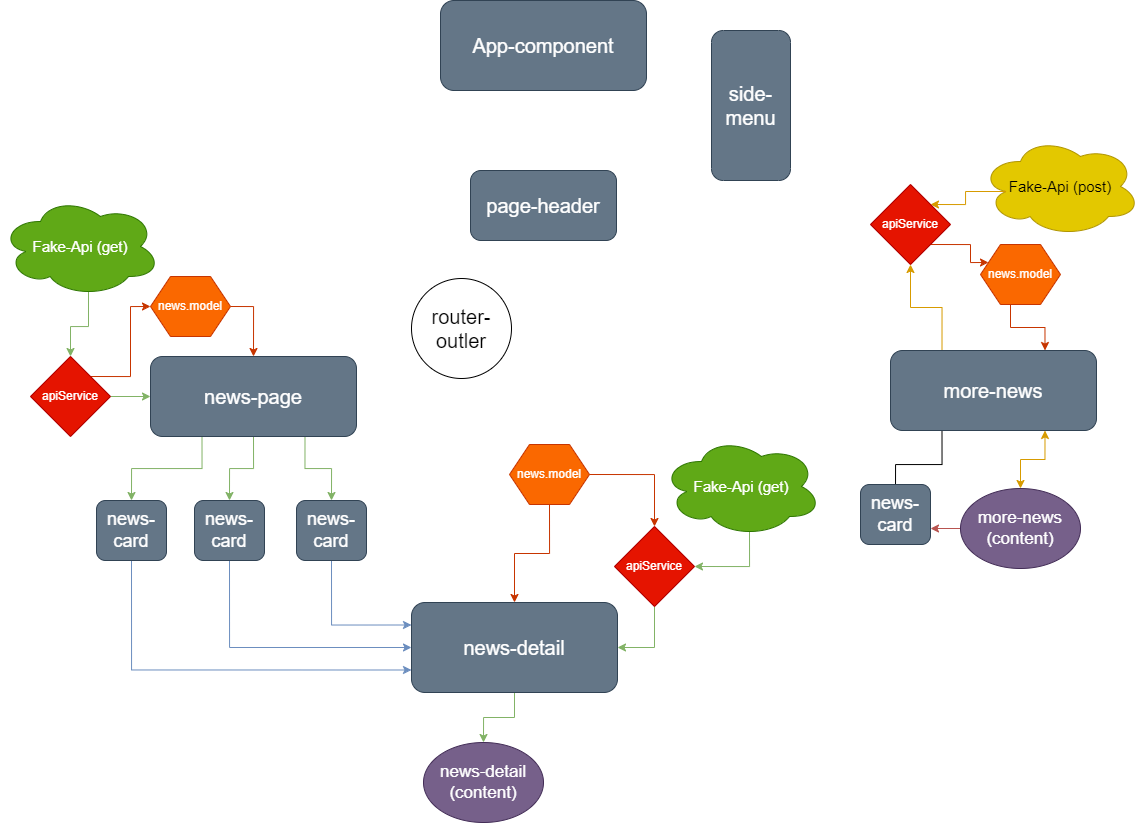

The diagram above was exported from draw.io. Its source (the exported page's mxGraphModel, read from the mxfile embedded in the PNG):
<mxGraphModel dx="1414" dy="909" grid="1" gridSize="10" guides="1" tooltips="1" connect="1" arrows="1" fold="1" page="1" pageScale="1" pageWidth="1169" pageHeight="827" math="0" shadow="0">
  <root>
    <mxCell id="0" />
    <mxCell id="1" parent="0" />
    <mxCell id="17" style="edgeStyle=orthogonalEdgeStyle;rounded=0;html=1;exitX=1;exitY=0.5;exitDx=0;exitDy=0;entryX=0;entryY=0.5;entryDx=0;entryDy=0;strokeColor=#FFFFFF;fontSize=20;" edge="1" parent="1" source="L2g7LGbaBAo6MW4rKH8U-1" target="L2g7LGbaBAo6MW4rKH8U-13">
      <mxGeometry relative="1" as="geometry" />
    </mxCell>
    <mxCell id="19" style="edgeStyle=orthogonalEdgeStyle;rounded=0;html=1;exitX=0.5;exitY=1;exitDx=0;exitDy=0;entryX=0.5;entryY=0;entryDx=0;entryDy=0;strokeColor=#FFFFFF;fontSize=20;" edge="1" parent="1" source="L2g7LGbaBAo6MW4rKH8U-1" target="16">
      <mxGeometry relative="1" as="geometry" />
    </mxCell>
    <mxCell id="20" style="edgeStyle=orthogonalEdgeStyle;rounded=0;html=1;exitX=0;exitY=0.5;exitDx=0;exitDy=0;entryX=0;entryY=0;entryDx=0;entryDy=0;strokeColor=#FFFFFF;fontSize=20;" edge="1" parent="1" source="L2g7LGbaBAo6MW4rKH8U-1" target="2">
      <mxGeometry relative="1" as="geometry">
        <Array as="points">
          <mxPoint x="390" y="45" />
          <mxPoint x="390" y="293" />
        </Array>
      </mxGeometry>
    </mxCell>
    <mxCell id="L2g7LGbaBAo6MW4rKH8U-1" value="&lt;font style=&quot;font-size: 20px;&quot;&gt;App-component&lt;/font&gt;" style="rounded=1;whiteSpace=wrap;html=1;fillColor=#647687;fontColor=#ffffff;strokeColor=#314354;" parent="1" vertex="1">
      <mxGeometry x="440" width="206" height="90" as="geometry" />
    </mxCell>
    <mxCell id="L2g7LGbaBAo6MW4rKH8U-19" style="edgeStyle=orthogonalEdgeStyle;rounded=0;orthogonalLoop=1;jettySize=auto;html=1;exitX=0.25;exitY=1;exitDx=0;exitDy=0;entryX=0.5;entryY=0;entryDx=0;entryDy=0;fillColor=#d5e8d4;gradientColor=#97d077;strokeColor=#82b366;" parent="1" source="L2g7LGbaBAo6MW4rKH8U-3" target="L2g7LGbaBAo6MW4rKH8U-5" edge="1">
      <mxGeometry relative="1" as="geometry" />
    </mxCell>
    <mxCell id="L2g7LGbaBAo6MW4rKH8U-20" style="edgeStyle=orthogonalEdgeStyle;rounded=0;orthogonalLoop=1;jettySize=auto;html=1;exitX=0.5;exitY=1;exitDx=0;exitDy=0;entryX=0.5;entryY=0;entryDx=0;entryDy=0;fillColor=#d5e8d4;gradientColor=#97d077;strokeColor=#82b366;" parent="1" source="L2g7LGbaBAo6MW4rKH8U-3" target="L2g7LGbaBAo6MW4rKH8U-6" edge="1">
      <mxGeometry relative="1" as="geometry" />
    </mxCell>
    <mxCell id="L2g7LGbaBAo6MW4rKH8U-21" style="edgeStyle=orthogonalEdgeStyle;rounded=0;orthogonalLoop=1;jettySize=auto;html=1;exitX=0.75;exitY=1;exitDx=0;exitDy=0;entryX=0.5;entryY=0;entryDx=0;entryDy=0;fillColor=#d5e8d4;gradientColor=#97d077;strokeColor=#82b366;" parent="1" source="L2g7LGbaBAo6MW4rKH8U-3" target="L2g7LGbaBAo6MW4rKH8U-7" edge="1">
      <mxGeometry relative="1" as="geometry" />
    </mxCell>
    <mxCell id="L2g7LGbaBAo6MW4rKH8U-3" value="&lt;font style=&quot;font-size: 20px;&quot;&gt;news-page&lt;/font&gt;" style="rounded=1;whiteSpace=wrap;html=1;fillColor=#647687;fontColor=#ffffff;strokeColor=#314354;" parent="1" vertex="1">
      <mxGeometry x="150" y="356" width="206" height="80" as="geometry" />
    </mxCell>
    <mxCell id="L2g7LGbaBAo6MW4rKH8U-43" style="edgeStyle=orthogonalEdgeStyle;rounded=0;orthogonalLoop=1;jettySize=auto;html=1;exitX=0.5;exitY=1;exitDx=0;exitDy=0;fillColor=#dae8fc;gradientColor=#7ea6e0;strokeColor=#6C8EBF;entryX=0;entryY=0.75;entryDx=0;entryDy=0;" parent="1" source="L2g7LGbaBAo6MW4rKH8U-5" target="L2g7LGbaBAo6MW4rKH8U-8" edge="1">
      <mxGeometry relative="1" as="geometry">
        <mxPoint x="239" y="881" as="targetPoint" />
      </mxGeometry>
    </mxCell>
    <mxCell id="L2g7LGbaBAo6MW4rKH8U-5" value="&lt;font style=&quot;font-size: 18px;&quot;&gt;news-card&lt;/font&gt;" style="rounded=1;whiteSpace=wrap;html=1;fillColor=#647687;fontColor=#ffffff;strokeColor=#314354;" parent="1" vertex="1">
      <mxGeometry x="96" y="500" width="70" height="60" as="geometry" />
    </mxCell>
    <mxCell id="5" style="edgeStyle=orthogonalEdgeStyle;html=1;exitX=0.5;exitY=1;exitDx=0;exitDy=0;entryX=0;entryY=0.5;entryDx=0;entryDy=0;fontSize=20;rounded=0;strokeColor=#6C8EBF;" edge="1" parent="1" source="L2g7LGbaBAo6MW4rKH8U-6" target="L2g7LGbaBAo6MW4rKH8U-8">
      <mxGeometry relative="1" as="geometry" />
    </mxCell>
    <mxCell id="L2g7LGbaBAo6MW4rKH8U-6" value="&lt;font style=&quot;font-size: 18px;&quot;&gt;news-card&lt;/font&gt;" style="rounded=1;whiteSpace=wrap;html=1;fillColor=#647687;fontColor=#ffffff;strokeColor=#314354;" parent="1" vertex="1">
      <mxGeometry x="194" y="500" width="70" height="60" as="geometry" />
    </mxCell>
    <mxCell id="15" style="edgeStyle=orthogonalEdgeStyle;rounded=0;html=1;exitX=0.5;exitY=1;exitDx=0;exitDy=0;entryX=0;entryY=0.25;entryDx=0;entryDy=0;strokeColor=#6C8EBF;fontSize=20;" edge="1" parent="1" source="L2g7LGbaBAo6MW4rKH8U-7" target="L2g7LGbaBAo6MW4rKH8U-8">
      <mxGeometry relative="1" as="geometry" />
    </mxCell>
    <mxCell id="L2g7LGbaBAo6MW4rKH8U-7" value="&lt;font style=&quot;font-size: 18px;&quot;&gt;news-card&lt;/font&gt;" style="rounded=1;whiteSpace=wrap;html=1;fillColor=#647687;fontColor=#ffffff;strokeColor=#314354;" parent="1" vertex="1">
      <mxGeometry x="296" y="500" width="70" height="60" as="geometry" />
    </mxCell>
    <mxCell id="L2g7LGbaBAo6MW4rKH8U-24" style="edgeStyle=orthogonalEdgeStyle;rounded=0;orthogonalLoop=1;jettySize=auto;html=1;exitX=0.5;exitY=1;exitDx=0;exitDy=0;entryX=0.5;entryY=0;entryDx=0;entryDy=0;fillColor=#d5e8d4;gradientColor=#97d077;strokeColor=#82b366;" parent="1" source="L2g7LGbaBAo6MW4rKH8U-8" target="L2g7LGbaBAo6MW4rKH8U-11" edge="1">
      <mxGeometry relative="1" as="geometry" />
    </mxCell>
    <mxCell id="L2g7LGbaBAo6MW4rKH8U-8" value="&lt;span style=&quot;font-size: 20px;&quot;&gt;news-detail&lt;/span&gt;" style="rounded=1;whiteSpace=wrap;html=1;fillColor=#647687;fontColor=#ffffff;strokeColor=#314354;" parent="1" vertex="1">
      <mxGeometry x="411" y="602" width="206" height="90" as="geometry" />
    </mxCell>
    <mxCell id="L2g7LGbaBAo6MW4rKH8U-38" style="edgeStyle=orthogonalEdgeStyle;rounded=0;orthogonalLoop=1;jettySize=auto;html=1;exitX=0.75;exitY=1;exitDx=0;exitDy=0;entryX=0.5;entryY=0;entryDx=0;entryDy=0;fillColor=#ffcd28;gradientColor=#ffa500;strokeColor=#d79b00;startArrow=classic;startFill=1;" parent="1" target="L2g7LGbaBAo6MW4rKH8U-12" edge="1" source="29">
      <mxGeometry relative="1" as="geometry">
        <mxPoint x="1013" y="434" as="sourcePoint" />
      </mxGeometry>
    </mxCell>
    <mxCell id="L2g7LGbaBAo6MW4rKH8U-39" style="edgeStyle=orthogonalEdgeStyle;rounded=0;orthogonalLoop=1;jettySize=auto;html=1;exitX=0.25;exitY=1;exitDx=0;exitDy=0;entryX=0.5;entryY=0;entryDx=0;entryDy=0;" parent="1" edge="1" source="29">
      <mxGeometry relative="1" as="geometry">
        <mxPoint x="961.5" y="434" as="sourcePoint" />
        <mxPoint x="895" y="498" as="targetPoint" />
      </mxGeometry>
    </mxCell>
    <mxCell id="L2g7LGbaBAo6MW4rKH8U-11" value="news-detail (content)" style="ellipse;whiteSpace=wrap;html=1;fontSize=17;fillColor=#76608a;strokeColor=#432D57;fontColor=#ffffff;" parent="1" vertex="1">
      <mxGeometry x="423" y="742" width="120" height="80" as="geometry" />
    </mxCell>
    <mxCell id="L2g7LGbaBAo6MW4rKH8U-55" style="edgeStyle=orthogonalEdgeStyle;rounded=0;orthogonalLoop=1;jettySize=auto;html=1;exitX=0;exitY=0.5;exitDx=0;exitDy=0;entryX=1;entryY=0.5;entryDx=0;entryDy=0;fillColor=#f8cecc;gradientColor=#ea6b66;strokeColor=#b85450;" parent="1" source="L2g7LGbaBAo6MW4rKH8U-12" edge="1">
      <mxGeometry relative="1" as="geometry">
        <mxPoint x="930" y="528" as="targetPoint" />
      </mxGeometry>
    </mxCell>
    <mxCell id="L2g7LGbaBAo6MW4rKH8U-12" value="more-news (content)" style="ellipse;whiteSpace=wrap;html=1;fontSize=17;fillColor=#76608a;strokeColor=#432D57;fontColor=#ffffff;" parent="1" vertex="1">
      <mxGeometry x="960" y="488" width="120" height="80" as="geometry" />
    </mxCell>
    <mxCell id="L2g7LGbaBAo6MW4rKH8U-13" value="&lt;font style=&quot;font-size: 20px;&quot;&gt;side-menu&lt;/font&gt;" style="rounded=1;whiteSpace=wrap;html=1;fillColor=#647687;fontColor=#ffffff;strokeColor=#314354;" parent="1" vertex="1">
      <mxGeometry x="711" y="30" width="79" height="150" as="geometry" />
    </mxCell>
    <mxCell id="L2g7LGbaBAo6MW4rKH8U-36" value="&lt;font style=&quot;font-size: 18px;&quot;&gt;news-card&lt;/font&gt;" style="rounded=1;whiteSpace=wrap;html=1;fillColor=#647687;fontColor=#ffffff;strokeColor=#314354;" parent="1" vertex="1">
      <mxGeometry x="860" y="484" width="70" height="60" as="geometry" />
    </mxCell>
    <mxCell id="L2g7LGbaBAo6MW4rKH8U-70" style="edgeStyle=orthogonalEdgeStyle;rounded=0;orthogonalLoop=1;jettySize=auto;html=1;exitX=0.55;exitY=0.95;exitDx=0;exitDy=0;exitPerimeter=0;entryX=0.5;entryY=0;entryDx=0;entryDy=0;fillColor=#d5e8d4;gradientColor=#97d077;strokeColor=#82b366;" parent="1" source="L2g7LGbaBAo6MW4rKH8U-42" target="L2g7LGbaBAo6MW4rKH8U-60" edge="1">
      <mxGeometry relative="1" as="geometry" />
    </mxCell>
    <mxCell id="L2g7LGbaBAo6MW4rKH8U-42" value="Fake-Api (get)" style="ellipse;shape=cloud;whiteSpace=wrap;html=1;fontSize=15;fillColor=#60a917;fontColor=#ffffff;strokeColor=#2D7600;" parent="1" vertex="1">
      <mxGeometry y="196" width="160" height="100" as="geometry" />
    </mxCell>
    <mxCell id="L2g7LGbaBAo6MW4rKH8U-50" value="Fake-Api (post)" style="ellipse;shape=cloud;whiteSpace=wrap;html=1;fontSize=15;fillColor=#e3c800;strokeColor=#B09500;fontColor=#000000;" parent="1" vertex="1">
      <mxGeometry x="980" y="136" width="160" height="100" as="geometry" />
    </mxCell>
    <mxCell id="11" style="edgeStyle=orthogonalEdgeStyle;rounded=0;html=1;exitX=0.55;exitY=0.95;exitDx=0;exitDy=0;exitPerimeter=0;entryX=1;entryY=0.5;entryDx=0;entryDy=0;strokeColor=#82B366;fontSize=20;" edge="1" parent="1" source="L2g7LGbaBAo6MW4rKH8U-51" target="L2g7LGbaBAo6MW4rKH8U-58">
      <mxGeometry relative="1" as="geometry" />
    </mxCell>
    <mxCell id="L2g7LGbaBAo6MW4rKH8U-51" value="Fake-Api (get)" style="ellipse;shape=cloud;whiteSpace=wrap;html=1;fontSize=15;fillColor=#60a917;fontColor=#ffffff;strokeColor=#2D7600;" parent="1" vertex="1">
      <mxGeometry x="661" y="436" width="160" height="100" as="geometry" />
    </mxCell>
    <mxCell id="L2g7LGbaBAo6MW4rKH8U-65" style="edgeStyle=orthogonalEdgeStyle;rounded=0;orthogonalLoop=1;jettySize=auto;html=1;exitX=0.5;exitY=1;exitDx=0;exitDy=0;entryX=1;entryY=0.5;entryDx=0;entryDy=0;fillColor=#d5e8d4;gradientColor=#97d077;strokeColor=#82B366;" parent="1" source="L2g7LGbaBAo6MW4rKH8U-58" target="L2g7LGbaBAo6MW4rKH8U-8" edge="1">
      <mxGeometry relative="1" as="geometry" />
    </mxCell>
    <mxCell id="L2g7LGbaBAo6MW4rKH8U-58" value="apiService" style="rhombus;whiteSpace=wrap;html=1;fillColor=#e51400;fontColor=#ffffff;strokeColor=#B20000;" parent="1" vertex="1">
      <mxGeometry x="614" y="526" width="80" height="80" as="geometry" />
    </mxCell>
    <mxCell id="L2g7LGbaBAo6MW4rKH8U-81" style="edgeStyle=orthogonalEdgeStyle;rounded=0;orthogonalLoop=1;jettySize=auto;html=1;exitX=1;exitY=1;exitDx=0;exitDy=0;entryX=0;entryY=0.25;entryDx=0;entryDy=0;fillColor=#fa6800;strokeColor=#C73500;" parent="1" source="L2g7LGbaBAo6MW4rKH8U-59" target="L2g7LGbaBAo6MW4rKH8U-80" edge="1">
      <mxGeometry relative="1" as="geometry" />
    </mxCell>
    <mxCell id="14" style="edgeStyle=orthogonalEdgeStyle;rounded=0;html=1;exitX=1;exitY=0;exitDx=0;exitDy=0;entryX=0.16;entryY=0.55;entryDx=0;entryDy=0;entryPerimeter=0;strokeColor=#D79B00;fontSize=20;startArrow=classic;startFill=1;endArrow=none;endFill=0;" edge="1" parent="1" source="L2g7LGbaBAo6MW4rKH8U-59" target="L2g7LGbaBAo6MW4rKH8U-50">
      <mxGeometry relative="1" as="geometry" />
    </mxCell>
    <mxCell id="L2g7LGbaBAo6MW4rKH8U-59" value="apiService" style="rhombus;whiteSpace=wrap;html=1;fillColor=#e51400;fontColor=#ffffff;strokeColor=#B20000;" parent="1" vertex="1">
      <mxGeometry x="870" y="184" width="80" height="80" as="geometry" />
    </mxCell>
    <mxCell id="L2g7LGbaBAo6MW4rKH8U-62" style="edgeStyle=orthogonalEdgeStyle;rounded=0;orthogonalLoop=1;jettySize=auto;html=1;exitX=1;exitY=0.5;exitDx=0;exitDy=0;entryX=0;entryY=0.5;entryDx=0;entryDy=0;fillColor=#d5e8d4;gradientColor=#97d077;strokeColor=#82b366;" parent="1" source="L2g7LGbaBAo6MW4rKH8U-60" target="L2g7LGbaBAo6MW4rKH8U-3" edge="1">
      <mxGeometry relative="1" as="geometry" />
    </mxCell>
    <mxCell id="L2g7LGbaBAo6MW4rKH8U-73" style="edgeStyle=orthogonalEdgeStyle;rounded=0;orthogonalLoop=1;jettySize=auto;html=1;exitX=1;exitY=0;exitDx=0;exitDy=0;entryX=0;entryY=0.5;entryDx=0;entryDy=0;fillColor=#fa6800;strokeColor=#C73500;" parent="1" source="L2g7LGbaBAo6MW4rKH8U-60" target="L2g7LGbaBAo6MW4rKH8U-71" edge="1">
      <mxGeometry relative="1" as="geometry" />
    </mxCell>
    <mxCell id="L2g7LGbaBAo6MW4rKH8U-60" value="apiService" style="rhombus;whiteSpace=wrap;html=1;fillColor=#e51400;fontColor=#ffffff;strokeColor=#B20000;" parent="1" vertex="1">
      <mxGeometry x="30" y="356" width="80" height="80" as="geometry" />
    </mxCell>
    <mxCell id="L2g7LGbaBAo6MW4rKH8U-74" style="edgeStyle=orthogonalEdgeStyle;rounded=0;orthogonalLoop=1;jettySize=auto;html=1;exitX=1;exitY=0.5;exitDx=0;exitDy=0;entryX=0.5;entryY=0;entryDx=0;entryDy=0;fillColor=#fa6800;strokeColor=#C73500;" parent="1" source="L2g7LGbaBAo6MW4rKH8U-71" target="L2g7LGbaBAo6MW4rKH8U-3" edge="1">
      <mxGeometry relative="1" as="geometry" />
    </mxCell>
    <mxCell id="L2g7LGbaBAo6MW4rKH8U-71" value="news.model" style="shape=hexagon;perimeter=hexagonPerimeter2;whiteSpace=wrap;html=1;fixedSize=1;fontSize=12;fillColor=#fa6800;fontColor=#FFFFFF;strokeColor=#C73500;textShadow=1;" parent="1" vertex="1">
      <mxGeometry x="150" y="276" width="80" height="60" as="geometry" />
    </mxCell>
    <mxCell id="10" style="edgeStyle=orthogonalEdgeStyle;rounded=0;html=1;exitX=1;exitY=0.5;exitDx=0;exitDy=0;entryX=0.5;entryY=0;entryDx=0;entryDy=0;strokeColor=#C73500;fontSize=20;" edge="1" parent="1" source="L2g7LGbaBAo6MW4rKH8U-75" target="L2g7LGbaBAo6MW4rKH8U-58">
      <mxGeometry relative="1" as="geometry" />
    </mxCell>
    <mxCell id="12" style="edgeStyle=orthogonalEdgeStyle;rounded=0;html=1;exitX=0.5;exitY=1;exitDx=0;exitDy=0;entryX=0.5;entryY=0;entryDx=0;entryDy=0;strokeColor=#C73500;fontSize=20;" edge="1" parent="1" source="L2g7LGbaBAo6MW4rKH8U-75" target="L2g7LGbaBAo6MW4rKH8U-8">
      <mxGeometry relative="1" as="geometry" />
    </mxCell>
    <mxCell id="L2g7LGbaBAo6MW4rKH8U-75" value="news.model" style="shape=hexagon;perimeter=hexagonPerimeter2;whiteSpace=wrap;html=1;fixedSize=1;fontSize=12;fillColor=#fa6800;fontColor=#FFFFFF;strokeColor=#C73500;textShadow=1;" parent="1" vertex="1">
      <mxGeometry x="509" y="444" width="80" height="60" as="geometry" />
    </mxCell>
    <mxCell id="L2g7LGbaBAo6MW4rKH8U-82" style="edgeStyle=orthogonalEdgeStyle;rounded=0;orthogonalLoop=1;jettySize=auto;html=1;exitX=0.375;exitY=1;exitDx=0;exitDy=0;entryX=0.75;entryY=0;entryDx=0;entryDy=0;fillColor=#fa6800;strokeColor=#C73500;" parent="1" source="L2g7LGbaBAo6MW4rKH8U-80" target="29" edge="1">
      <mxGeometry relative="1" as="geometry">
        <mxPoint x="1030.0000000000005" y="344" as="targetPoint" />
      </mxGeometry>
    </mxCell>
    <mxCell id="L2g7LGbaBAo6MW4rKH8U-80" value="news.model" style="shape=hexagon;perimeter=hexagonPerimeter2;whiteSpace=wrap;html=1;fixedSize=1;fontSize=12;fillColor=#fa6800;fontColor=#FFFFFF;strokeColor=#C73500;textShadow=1;" parent="1" vertex="1">
      <mxGeometry x="980" y="244" width="80" height="60" as="geometry" />
    </mxCell>
    <mxCell id="21" style="edgeStyle=orthogonalEdgeStyle;rounded=0;html=1;exitX=1;exitY=0.5;exitDx=0;exitDy=0;entryX=0;entryY=0.5;entryDx=0;entryDy=0;strokeColor=#FFFFFF;fontSize=20;" edge="1" parent="1" source="2" target="29">
      <mxGeometry relative="1" as="geometry">
        <mxPoint x="860" y="381.9999999999998" as="targetPoint" />
      </mxGeometry>
    </mxCell>
    <mxCell id="22" style="edgeStyle=orthogonalEdgeStyle;rounded=0;html=1;exitX=0.5;exitY=1;exitDx=0;exitDy=0;entryX=0.25;entryY=0;entryDx=0;entryDy=0;strokeColor=#FFFFFF;fontSize=20;" edge="1" parent="1" source="2" target="L2g7LGbaBAo6MW4rKH8U-8">
      <mxGeometry relative="1" as="geometry" />
    </mxCell>
    <mxCell id="28" style="edgeStyle=orthogonalEdgeStyle;rounded=0;html=1;exitX=0;exitY=0.5;exitDx=0;exitDy=0;entryX=0.75;entryY=0;entryDx=0;entryDy=0;strokeColor=#FFFFFF;fontSize=20;startArrow=none;startFill=0;endArrow=classic;endFill=1;" edge="1" parent="1" source="2" target="L2g7LGbaBAo6MW4rKH8U-3">
      <mxGeometry relative="1" as="geometry" />
    </mxCell>
    <mxCell id="2" value="&lt;font style=&quot;font-size: 20px;&quot;&gt;router-outler&lt;/font&gt;" style="ellipse;whiteSpace=wrap;html=1;aspect=fixed;" vertex="1" parent="1">
      <mxGeometry x="411" y="278" width="100" height="100" as="geometry" />
    </mxCell>
    <mxCell id="16" value="&lt;font style=&quot;font-size: 20px;&quot;&gt;page-header&lt;/font&gt;" style="rounded=1;whiteSpace=wrap;html=1;fillColor=#647687;fontColor=#ffffff;strokeColor=#314354;" vertex="1" parent="1">
      <mxGeometry x="470" y="170" width="146" height="70" as="geometry" />
    </mxCell>
    <mxCell id="30" style="edgeStyle=orthogonalEdgeStyle;rounded=0;html=1;exitX=0.25;exitY=0;exitDx=0;exitDy=0;entryX=0.5;entryY=1;entryDx=0;entryDy=0;strokeColor=#D79B00;fontSize=20;startArrow=none;startFill=0;endArrow=classic;endFill=1;fillColor=#e3c800;" edge="1" parent="1" source="29" target="L2g7LGbaBAo6MW4rKH8U-59">
      <mxGeometry relative="1" as="geometry" />
    </mxCell>
    <mxCell id="29" value="&lt;font style=&quot;font-size: 20px;&quot;&gt;more-news&lt;br&gt;&lt;/font&gt;" style="rounded=1;whiteSpace=wrap;html=1;fillColor=#647687;fontColor=#ffffff;strokeColor=#314354;" vertex="1" parent="1">
      <mxGeometry x="890" y="350" width="206" height="80" as="geometry" />
    </mxCell>
  </root>
</mxGraphModel>